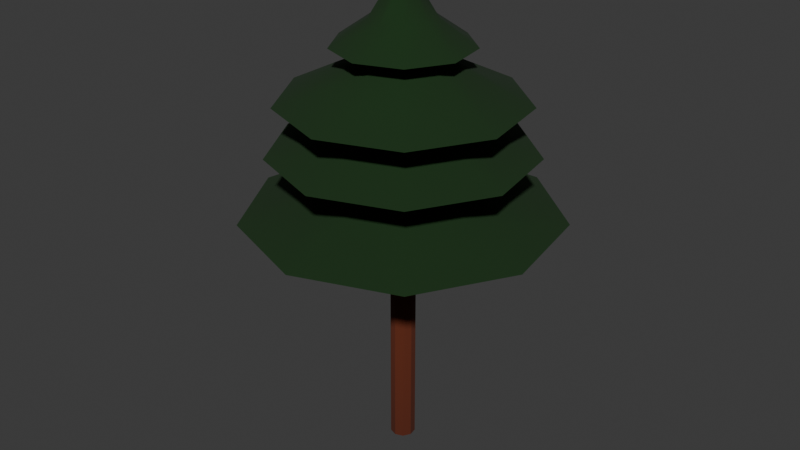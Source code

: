 # Source: blend.blend  (saved by Blender 4.4.32; exported with 4.5.12 LTS)
import bpy
from mathutils import Matrix  # noqa: F401  (used for matrix-valued properties, if any)

bpy.ops.wm.read_factory_settings(use_empty=True)
scene = bpy.context.scene
scene.name = 'Scene'

# ---- collections
col_collection = bpy.data.collections.new('Collection'); scene.collection.children.link(col_collection)

# ---- materials (node trees are filled in below, after node groups)
mat_material_006 = bpy.data.materials.new('Material.006')
mat_material_007 = bpy.data.materials.new('Material.007')

# ---- node groups
ng_smooth_by_angle = bpy.data.node_groups.new('Smooth by Angle', 'GeometryNodeTree')
_s = ng_smooth_by_angle.interface.new_socket(name='Mesh', in_out='OUTPUT', socket_type='NodeSocketGeometry')
_s = ng_smooth_by_angle.interface.new_socket(name='Mesh', in_out='INPUT', socket_type='NodeSocketGeometry')
_s = ng_smooth_by_angle.interface.new_socket(name='Angle', in_out='INPUT', socket_type='NodeSocketFloat')
_s.subtype = 'ANGLE'
_s.default_value = 0.5236
_s.min_value = 0.0
_s.max_value = 3.142
_s.description = 'Maximum face angle for smooth edges'
_s = ng_smooth_by_angle.interface.new_socket(name='Ignore Sharpness', in_out='INPUT', socket_type='NodeSocketBool')
_s.force_non_field = True
ng_smooth_by_angle.description = 'Set the sharpness of mesh edges based on the angle between the neighboring faces'
ng_smooth_by_angle.is_modifier = True
_N = ng_smooth_by_angle.nodes; _L = ng_smooth_by_angle.links
n0 = _N.new('GeometryNodeSetShadeSmooth'); n0.name = 'Set Shade Smooth'; n0.location = (120, -80)
n0.domain = 'EDGE'
n1 = _N.new('GeometryNodeSetShadeSmooth'); n1.name = 'Set Shade Smooth.001'; n1.location = (300, -80)
n2 = _N.new('NodeGroupOutput'); n2.name = 'Group Output'; n2.location = (480, -80)
n3 = _N.new('GeometryNodeInputMeshEdgeAngle'); n3.name = 'Edge Angle'; n3.location = (-440, -240)
n4 = _N.new('NodeGroupInput'); n4.name = 'Group Input'; n4.location = (-80, -80)
n5 = _N.new('GeometryNodeInputEdgeSmooth'); n5.name = 'Is Edge Smooth'; n5.location = (-260, -120)
n6 = _N.new('GeometryNodeInputShadeSmooth'); n6.name = 'Is Shade Smooth'; n6.location = (-440, -397)
n7 = _N.new('FunctionNodeCompare'); n7.name = 'Compare'; n7.location = (-260, -260)
n7.operation = 'LESS_EQUAL'
n7.inputs[6].default_value = (0.0, 0.0, 0.0, 0.0)
n7.inputs[7].default_value = (0.0, 0.0, 0.0, 0.0)
n8 = _N.new('FunctionNodeBooleanMath'); n8.name = 'Boolean Math.001'; n8.location = (-80, -260)
n9 = _N.new('NodeGroupInput'); n9.name = 'Group Input.001'; n9.location = (-440, -329)
n10 = _N.new('NodeGroupInput'); n10.name = 'Group Input.002'; n10.location = (-259, -189)
n11 = _N.new('FunctionNodeBooleanMath'); n11.name = 'Boolean Math'; n11.location = (-80, -149)
n11.operation = 'OR'
n12 = _N.new('FunctionNodeBooleanMath'); n12.name = 'Boolean Math.002'; n12.location = (-260, -380)
n12.operation = 'OR'
n13 = _N.new('NodeGroupInput'); n13.name = 'Group Input.003'; n13.location = (-440, -460)
_L.new(n3.outputs[0], n7.inputs[0])
_L.new(n1.outputs[0], n2.inputs[0])
_L.new(n9.outputs[1], n7.inputs[1])
_L.new(n7.outputs[0], n8.inputs[0])
_L.new(n4.outputs[0], n0.inputs[0])
_L.new(n0.outputs[0], n1.inputs[0])
_L.new(n8.outputs[0], n0.inputs[2])
_L.new(n10.outputs[2], n11.inputs[1])
_L.new(n5.outputs[0], n11.inputs[0])
_L.new(n11.outputs[0], n0.inputs[1])
_L.new(n13.outputs[2], n12.inputs[1])
_L.new(n6.outputs[0], n12.inputs[0])
_L.new(n12.outputs[0], n8.inputs[1])
n2.is_active_output = True

# ---- material node trees
mat_material_006.use_nodes = True; mat_material_006.node_tree.nodes.clear()
_N = mat_material_006.node_tree.nodes; _L = mat_material_006.node_tree.links
n0 = _N.new('ShaderNodeBsdfPrincipled'); n0.name = 'Principled BSDF'; n0.location = (10, 300)
n0.inputs[0].default_value = (0.09565, 0.01598, 0.003158, 1.0)
n0.inputs[2].default_value = 1.0
n1 = _N.new('ShaderNodeOutputMaterial'); n1.name = 'Material Output'; n1.location = (300, 300)
_L.new(n0.outputs[0], n1.inputs[0])
n1.is_active_output = True
mat_material_007.use_nodes = True; mat_material_007.node_tree.nodes.clear()
_N = mat_material_007.node_tree.nodes; _L = mat_material_007.node_tree.links
n0 = _N.new('ShaderNodeBsdfPrincipled'); n0.name = 'Principled BSDF'; n0.location = (10, 300)
n0.inputs[0].default_value = (0.004705, 0.03003, 0.003472, 1.0)
n0.inputs[2].default_value = 1.0
n1 = _N.new('ShaderNodeOutputMaterial'); n1.name = 'Material Output'; n1.location = (300, 300)
_L.new(n0.outputs[0], n1.inputs[0])
n1.is_active_output = True

# ---- world
world_world = bpy.data.worlds.new('World'); scene.world = world_world
world_world.use_nodes = True; world_world.node_tree.nodes.clear()
_N = world_world.node_tree.nodes; _L = world_world.node_tree.links
n0 = _N.new('ShaderNodeOutputWorld'); n0.name = 'World Output'; n0.location = (300, 300)
n1 = _N.new('ShaderNodeBackground'); n1.name = 'Background'; n1.location = (10, 300)
n1.inputs[0].default_value = (0.05088, 0.05088, 0.05088, 1.0)
_L.new(n1.outputs[0], n0.inputs[0])
n0.is_active_output = True
world_world.color = (0.05088, 0.05088, 0.05088)
world_world.sun_shadow_jitter_overblur = 0.0

# ---- meshes
me_cylinder = bpy.data.meshes.new('Cylinder')
me_cylinder.from_pydata([(3.298e-08, 0.232, -10.31), (4.09e-08, 1.0, 28.27), (0.1491, 0.1777, -10.31), (0.6428, 0.766, 28.27), (0.2285, 0.04029, -10.31), (0.9848, 0.1736, 28.27), (0.2009, -0.116, -10.31), (0.866, -0.5, 28.27), (0.07935, -0.218, -10.31), (0.342, -0.9397, 28.27), (-0.07935, -0.218, -10.31), (-0.342, -0.9397, 28.27), (-0.2009, -0.116, -10.31), (-0.866, -0.5, 28.27), (-0.2285, 0.04029, -10.31), (-0.9848, 0.1736, 28.27), (-0.1491, 0.1777, -10.31), (-0.6428, 0.766, 28.27), (4.09e-08, 1.0, -9.58), (4.09e-08, 1.0, -6.744), (4.09e-08, 1.0, -3.048), (4.09e-08, 1.0, 2.997), (0.6428, 0.766, 2.997), (0.6428, 0.766, -3.048), (0.6428, 0.766, -6.744), (0.6428, 0.766, -9.58), (0.9848, 0.1736, 2.997), (0.9848, 0.1736, -3.048), (0.9848, 0.1736, -6.744), (0.9848, 0.1736, -9.58), (0.866, -0.5, 2.997), (0.866, -0.5, -3.048), (0.866, -0.5, -6.744), (0.866, -0.5, -9.58), (0.342, -0.9397, 2.997), (0.342, -0.9397, -3.048), (0.342, -0.9397, -6.744), (0.342, -0.9397, -9.58), (-0.342, -0.9397, 2.997), (-0.342, -0.9397, -3.048), (-0.342, -0.9397, -6.744), (-0.342, -0.9397, -9.58), (-0.866, -0.5, 2.997), (-0.866, -0.5, -3.048), (-0.866, -0.5, -6.744), (-0.866, -0.5, -9.58), (-0.9848, 0.1736, 2.997), (-0.9848, 0.1736, -3.048), (-0.9848, 0.1736, -6.744), (-0.9848, 0.1736, -9.58), (-0.6428, 0.766, 2.997), (-0.6428, 0.766, -3.048), (-0.6428, 0.766, -6.744), (-0.6428, 0.766, -9.58), (1.123e-07, 7.342, 6.441), (4.719, 5.624, 6.441), (7.23, 1.275, 6.441), (6.358, -3.671, 6.441), (2.511, -6.899, 6.441), (-2.511, -6.899, 6.441), (-6.358, -3.671, 6.441), (-7.23, 1.275, 6.441), (-4.719, 5.624, 6.441), (1.502e-07, 12.49, 8.022), (8.027, 9.566, 8.022), (12.3, 2.168, 8.022), (10.81, -6.244, 8.022), (4.271, -11.73, 8.022), (-4.271, -11.73, 8.022), (-10.81, -6.244, 8.022), (-12.3, 2.168, 8.022), (-8.027, 9.566, 8.022), (8.367e-08, 5.904, 1.217), (3.795, 4.522, 1.217), (5.814, 1.025, 1.217), (5.113, -2.952, 1.217), (2.019, -5.548, 1.217), (-2.019, -5.548, 1.217), (-5.113, -2.952, 1.217), (-5.814, 1.025, 1.217), (-3.795, 4.522, 1.217), (1.413e-07, 10.28, 2.909), (6.61, 7.877, 2.909), (10.13, 1.786, 2.909), (8.905, -5.141, 2.909), (3.517, -9.663, 2.909), (-3.517, -9.663, 2.909), (-8.905, -5.141, 2.909), (-10.13, 1.786, 2.909), (-6.61, 7.877, 2.909), (4.577e-08, 3.965, -3.716), (2.549, 3.037, -3.716), (3.905, 0.6885, -3.716), (3.434, -1.982, -3.716), (1.356, -3.726, -3.716), (-1.356, -3.726, -3.716), (-3.434, -1.982, -3.716), (-3.905, 0.6885, -3.716), (-2.549, 3.037, -3.716), (1.381e-07, 9.53, -0.9602), (6.126, 7.301, -0.9602), (9.386, 1.655, -0.9602), (8.254, -4.765, -0.9602), (3.26, -8.956, -0.9602), (-3.26, -8.956, -0.9602), (-8.254, -4.765, -0.9602), (-9.386, 1.655, -0.9602), (-6.126, 7.301, -0.9602), (5.878e-08, 2.596, -7.058), (1.669, 1.989, -7.058), (2.556, 0.4508, -7.058), (2.248, -1.298, -7.058), (0.8879, -2.439, -7.058), (-0.8879, -2.439, -7.058), (-2.248, -1.298, -7.058), (-2.556, 0.4508, -7.058), (-1.669, 1.989, -7.058), (1.033e-07, 5.387, -5.109), (3.463, 4.126, -5.109), (5.305, 0.9354, -5.109), (4.665, -2.693, -5.109), (1.842, -5.062, -5.109), (-1.842, -5.062, -5.109), (-4.665, -2.693, -5.109), (-5.305, 0.9354, -5.109), (-3.463, 4.126, -5.109)], [], [(21, 1, 3, 22), (22, 3, 5, 26), (26, 5, 7, 30), (30, 7, 9, 34), (34, 9, 11, 38), (38, 11, 13, 42), (42, 13, 15, 46), (3, 1, 17, 15, 13, 11, 9, 7, 5), (46, 15, 17, 50), (50, 17, 1, 21), (0, 2, 4, 6, 8, 10, 12, 14, 16), (16, 53, 18, 0), (53, 52, 19, 18), (52, 51, 20, 19), (51, 50, 21, 20), (14, 49, 53, 16), (49, 48, 52, 53), (48, 47, 51, 52), (47, 46, 50, 51), (12, 45, 49, 14), (45, 44, 48, 49), (44, 43, 47, 48), (43, 42, 46, 47), (10, 41, 45, 12), (41, 40, 44, 45), (40, 39, 43, 44), (39, 38, 42, 43), (8, 37, 41, 10), (37, 36, 40, 41), (36, 35, 39, 40), (35, 34, 38, 39), (6, 33, 37, 8), (33, 32, 36, 37), (32, 31, 35, 36), (31, 30, 34, 35), (4, 29, 33, 6), (29, 28, 32, 33), (28, 27, 31, 32), (27, 26, 30, 31), (2, 25, 29, 4), (25, 24, 28, 29), (24, 23, 27, 28), (23, 22, 26, 27), (0, 18, 25, 2), (18, 19, 24, 25), (19, 20, 23, 24), (20, 21, 22, 23), (38, 34, 58, 59), (34, 30, 57, 58), (21, 50, 62, 54), (30, 26, 56, 57), (50, 46, 61, 62), (26, 22, 55, 56), (46, 42, 60, 61), (22, 21, 54, 55), (42, 38, 59, 60), (54, 62, 71, 63), (56, 55, 64, 65), (59, 58, 67, 68), (62, 61, 70, 71), (55, 54, 63, 64), (58, 57, 66, 67), (61, 60, 69, 70), (57, 56, 65, 66), (60, 59, 68, 69), (51, 20, 72, 80), (27, 31, 75, 74), (47, 51, 80, 79), (23, 27, 74, 73), (43, 47, 79, 78), (20, 23, 73, 72), (39, 43, 78, 77), (35, 39, 77, 76), (31, 35, 76, 75), (72, 73, 82, 81), (75, 76, 85, 84), (78, 79, 88, 87), (74, 75, 84, 83), (77, 78, 87, 86), (80, 72, 81, 89), (73, 74, 83, 82), (76, 77, 86, 85), (79, 80, 89, 88), (24, 28, 92, 91), (44, 48, 97, 96), (19, 24, 91, 90), (40, 44, 96, 95), (36, 40, 95, 94), (32, 36, 94, 93), (52, 19, 90, 98), (28, 32, 93, 92), (48, 52, 98, 97), (92, 93, 102, 101), (95, 96, 105, 104), (98, 90, 99, 107), (91, 92, 101, 100), (94, 95, 104, 103), (97, 98, 107, 106), (90, 91, 100, 99), (93, 94, 103, 102), (96, 97, 106, 105), (33, 37, 112, 111), (53, 18, 108, 116), (29, 33, 111, 110), (49, 53, 116, 115), (25, 29, 110, 109), (45, 49, 115, 114), (18, 25, 109, 108), (41, 45, 114, 113), (37, 41, 113, 112), (111, 112, 121, 120), (114, 115, 124, 123), (110, 111, 120, 119), (113, 114, 123, 122), (116, 108, 117, 125), (109, 110, 119, 118), (112, 113, 122, 121), (115, 116, 125, 124), (108, 109, 118, 117)])
me_cylinder.polygons.foreach_set('use_smooth', [True] * 119)
me_cylinder.polygons.foreach_set('material_index', [0, 0, 0, 0, 0, 0, 0, 0, 0, 0, 1, 1, 0, 0, 0, 1, 0, 0, 0, 1, 0, 0, 0, 1, 0, 0, 0, 1, 0, 0, 0, 1, 0, 0, 0, 1, 0, 0, 0, 1, 0, 0, 0, 1, 0, 0, 0, 1, 1, 1, 1, 1, 1, 1, 1, 1, 1, 1, 1, 1, 1, 1, 1, 1, 1, 1, 1, 1, 1, 1, 1, 1, 1, 1, 1, 1, 1, 1, 1, 1, 1, 1, 1, 1, 1, 1, 1, 1, 1, 1, 1, 1, 1, 1, 1, 1, 1, 1, 1, 1, 1, 1, 1, 1, 1, 1, 1, 1, 1, 1, 1, 1, 1, 1, 1, 1, 1, 1, 1])
_uv = me_cylinder.uv_layers.new(name='UVMap')
_uv.uv.foreach_set('vector', [1.0, 0.8025, 1.0, 1.0, 0.8889, 1.0, 0.8889, 0.8025, 0.8889, 0.8025, 0.8889, 1.0, 0.7778, 1.0, 0.7778, 0.8025, 0.7778, 0.8025, 0.7778, 1.0, 0.6667, 1.0, 0.6667, 0.8025, 0.6667, 0.8025, 0.6667, 1.0, 0.5556, 1.0, 0.5556, 0.8025, 0.5556, 0.8025, 0.5556, 1.0, 0.4444, 1.0, 0.4444, 0.8025, 0.4444, 0.8025, 0.4444, 1.0, 0.3333, 1.0, 0.3333, 0.8025, 0.3333, 0.8025, 0.3333, 1.0, 0.2222, 1.0, 0.2222, 0.8025, 0.4043, 0.4339, 0.25, 0.49, 0.09573, 0.4339, 0.01365, 0.2917, 0.04215, 0.13, 0.1679, 0.02447, 0.3321, 0.02447, 0.4578, 0.13, 0.4864, 0.2917, 0.2222, 0.8025, 0.2222, 1.0, 0.1111, 1.0, 0.1111, 0.8025, 0.1111, 0.8025, 0.1111, 1.0, 4.47e-08, 1.0, 4.47e-08, 0.8025, 1.0, 0.5, 0.8889, 0.5, 0.7778, 0.5, 0.6667, 0.5, 0.5556, 0.5, 0.4444, 0.5, 0.3333, 0.5, 0.2222, 0.5, 0.1111, 0.5, 0.1111, 0.5, 0.1111, 0.5025, 4.47e-08, 0.5025, 4.47e-08, 0.5, 0.1111, 0.5025, 0.1111, 0.6025, 4.47e-08, 0.6025, 4.47e-08, 0.5025, 0.1111, 0.6025, 0.1111, 0.7025, 4.47e-08, 0.7025, 4.47e-08, 0.6025, 0.1111, 0.7025, 0.1111, 0.8025, 4.47e-08, 0.8025, 4.47e-08, 0.7025, 0.2222, 0.5, 0.2222, 0.5025, 0.1111, 0.5025, 0.1111, 0.5, 0.2222, 0.5025, 0.2222, 0.6025, 0.1111, 0.6025, 0.1111, 0.5025, 0.2222, 0.6025, 0.2222, 0.7025, 0.1111, 0.7025, 0.1111, 0.6025, 0.2222, 0.7025, 0.2222, 0.8025, 0.1111, 0.8025, 0.1111, 0.7025, 0.3333, 0.5, 0.3333, 0.5025, 0.2222, 0.5025, 0.2222, 0.5, 0.3333, 0.5025, 0.3333, 0.6025, 0.2222, 0.6025, 0.2222, 0.5025, 0.3333, 0.6025, 0.3333, 0.7025, 0.2222, 0.7025, 0.2222, 0.6025, 0.3333, 0.7025, 0.3333, 0.8025, 0.2222, 0.8025, 0.2222, 0.7025, 0.4444, 0.5, 0.4444, 0.5025, 0.3333, 0.5025, 0.3333, 0.5, 0.4444, 0.5025, 0.4444, 0.6025, 0.3333, 0.6025, 0.3333, 0.5025, 0.4444, 0.6025, 0.4444, 0.7025, 0.3333, 0.7025, 0.3333, 0.6025, 0.4444, 0.7025, 0.4444, 0.8025, 0.3333, 0.8025, 0.3333, 0.7025, 0.5556, 0.5, 0.5556, 0.5025, 0.4444, 0.5025, 0.4444, 0.5, 0.5556, 0.5025, 0.5556, 0.6025, 0.4444, 0.6025, 0.4444, 0.5025, 0.5556, 0.6025, 0.5556, 0.7025, 0.4444, 0.7025, 0.4444, 0.6025, 0.5556, 0.7025, 0.5556, 0.8025, 0.4444, 0.8025, 0.4444, 0.7025, 0.6667, 0.5, 0.6667, 0.5025, 0.5556, 0.5025, 0.5556, 0.5, 0.6667, 0.5025, 0.6667, 0.6025, 0.5556, 0.6025, 0.5556, 0.5025, 0.6667, 0.6025, 0.6667, 0.7025, 0.5556, 0.7025, 0.5556, 0.6025, 0.6667, 0.7025, 0.6667, 0.8025, 0.5556, 0.8025, 0.5556, 0.7025, 0.7778, 0.5, 0.7778, 0.5025, 0.6667, 0.5025, 0.6667, 0.5, 0.7778, 0.5025, 0.7778, 0.6025, 0.6667, 0.6025, 0.6667, 0.5025, 0.7778, 0.6025, 0.7778, 0.7025, 0.6667, 0.7025, 0.6667, 0.6025, 0.7778, 0.7025, 0.7778, 0.8025, 0.6667, 0.8025, 0.6667, 0.7025, 0.8889, 0.5, 0.8889, 0.5025, 0.7778, 0.5025, 0.7778, 0.5, 0.8889, 0.5025, 0.8889, 0.6025, 0.7778, 0.6025, 0.7778, 0.5025, 0.8889, 0.6025, 0.8889, 0.7025, 0.7778, 0.7025, 0.7778, 0.6025, 0.8889, 0.7025, 0.8889, 0.8025, 0.7778, 0.8025, 0.7778, 0.7025, 1.0, 0.5, 1.0, 0.5025, 0.8889, 0.5025, 0.8889, 0.5, 1.0, 0.5025, 1.0, 0.6025, 0.8889, 0.6025, 0.8889, 0.5025, 1.0, 0.6025, 1.0, 0.7025, 0.8889, 0.7025, 0.8889, 0.6025, 1.0, 0.7025, 1.0, 0.8025, 0.8889, 0.8025, 0.8889, 0.7025, 0.4444, 0.8025, 0.5556, 0.8025, 0.5556, 0.8025, 0.4444, 0.8025, 0.5556, 0.8025, 0.6667, 0.8025, 0.6667, 0.8025, 0.5556, 0.8025, 4.47e-08, 0.8025, 0.1111, 0.8025, 0.1111, 0.8025, 4.47e-08, 0.8025, 0.6667, 0.8025, 0.7778, 0.8025, 0.7778, 0.8025, 0.6667, 0.8025, 0.1111, 0.8025, 0.2222, 0.8025, 0.2222, 0.8025, 0.1111, 0.8025, 0.7778, 0.8025, 0.8889, 0.8025, 0.8889, 0.8025, 0.7778, 0.8025, 0.2222, 0.8025, 0.3333, 0.8025, 0.3333, 0.8025, 0.2222, 0.8025, 0.8889, 0.8025, 1.0, 0.8025, 1.0, 0.8025, 0.8889, 0.8025, 0.3333, 0.8025, 0.4444, 0.8025, 0.4444, 0.8025, 0.3333, 0.8025, 4.47e-08, 0.8025, 0.1111, 0.8025, 0.1111, 0.8025, 4.47e-08, 0.8025, 0.7778, 0.8025, 0.8889, 0.8025, 0.8889, 0.8025, 0.7778, 0.8025, 0.4444, 0.8025, 0.5556, 0.8025, 0.5556, 0.8025, 0.4444, 0.8025, 0.1111, 0.8025, 0.2222, 0.8025, 0.2222, 0.8025, 0.1111, 0.8025, 0.8889, 0.8025, 1.0, 0.8025, 1.0, 0.8025, 0.8889, 0.8025, 0.5556, 0.8025, 0.6667, 0.8025, 0.6667, 0.8025, 0.5556, 0.8025, 0.2222, 0.8025, 0.3333, 0.8025, 0.3333, 0.8025, 0.2222, 0.8025, 0.6667, 0.8025, 0.7778, 0.8025, 0.7778, 0.8025, 0.6667, 0.8025, 0.3333, 0.8025, 0.4444, 0.8025, 0.4444, 0.8025, 0.3333, 0.8025, 0.1111, 0.7025, 4.47e-08, 0.7025, 4.47e-08, 0.7025, 0.1111, 0.7025, 0.7778, 0.7025, 0.6667, 0.7025, 0.6667, 0.7025, 0.7778, 0.7025, 0.2222, 0.7025, 0.1111, 0.7025, 0.1111, 0.7025, 0.2222, 0.7025, 0.8889, 0.7025, 0.7778, 0.7025, 0.7778, 0.7025, 0.8889, 0.7025, 0.3333, 0.7025, 0.2222, 0.7025, 0.2222, 0.7025, 0.3333, 0.7025, 1.0, 0.7025, 0.8889, 0.7025, 0.8889, 0.7025, 1.0, 0.7025, 0.4444, 0.7025, 0.3333, 0.7025, 0.3333, 0.7025, 0.4444, 0.7025, 0.5556, 0.7025, 0.4444, 0.7025, 0.4444, 0.7025, 0.5556, 0.7025, 0.6667, 0.7025, 0.5556, 0.7025, 0.5556, 0.7025, 0.6667, 0.7025, 1.0, 0.7025, 0.8889, 0.7025, 0.8889, 0.7025, 1.0, 0.7025, 0.6667, 0.7025, 0.5556, 0.7025, 0.5556, 0.7025, 0.6667, 0.7025, 0.3333, 0.7025, 0.2222, 0.7025, 0.2222, 0.7025, 0.3333, 0.7025, 0.7778, 0.7025, 0.6667, 0.7025, 0.6667, 0.7025, 0.7778, 0.7025, 0.4444, 0.7025, 0.3333, 0.7025, 0.3333, 0.7025, 0.4444, 0.7025, 0.1111, 0.7025, 4.47e-08, 0.7025, 4.47e-08, 0.7025, 0.1111, 0.7025, 0.8889, 0.7025, 0.7778, 0.7025, 0.7778, 0.7025, 0.8889, 0.7025, 0.5556, 0.7025, 0.4444, 0.7025, 0.4444, 0.7025, 0.5556, 0.7025, 0.2222, 0.7025, 0.1111, 0.7025, 0.1111, 0.7025, 0.2222, 0.7025, 0.8889, 0.6025, 0.7778, 0.6025, 0.7778, 0.6025, 0.8889, 0.6025, 0.3333, 0.6025, 0.2222, 0.6025, 0.2222, 0.6025, 0.3333, 0.6025, 1.0, 0.6025, 0.8889, 0.6025, 0.8889, 0.6025, 1.0, 0.6025, 0.4444, 0.6025, 0.3333, 0.6025, 0.3333, 0.6025, 0.4444, 0.6025, 0.5556, 0.6025, 0.4444, 0.6025, 0.4444, 0.6025, 0.5556, 0.6025, 0.6667, 0.6025, 0.5556, 0.6025, 0.5556, 0.6025, 0.6667, 0.6025, 0.1111, 0.6025, 4.47e-08, 0.6025, 4.47e-08, 0.6025, 0.1111, 0.6025, 0.7778, 0.6025, 0.6667, 0.6025, 0.6667, 0.6025, 0.7778, 0.6025, 0.2222, 0.6025, 0.1111, 0.6025, 0.1111, 0.6025, 0.2222, 0.6025, 0.7778, 0.6025, 0.6667, 0.6025, 0.6667, 0.6025, 0.7778, 0.6025, 0.4444, 0.6025, 0.3333, 0.6025, 0.3333, 0.6025, 0.4444, 0.6025, 0.1111, 0.6025, 4.47e-08, 0.6025, 4.47e-08, 0.6025, 0.1111, 0.6025, 0.8889, 0.6025, 0.7778, 0.6025, 0.7778, 0.6025, 0.8889, 0.6025, 0.5556, 0.6025, 0.4444, 0.6025, 0.4444, 0.6025, 0.5556, 0.6025, 0.2222, 0.6025, 0.1111, 0.6025, 0.1111, 0.6025, 0.2222, 0.6025, 1.0, 0.6025, 0.8889, 0.6025, 0.8889, 0.6025, 1.0, 0.6025, 0.6667, 0.6025, 0.5556, 0.6025, 0.5556, 0.6025, 0.6667, 0.6025, 0.3333, 0.6025, 0.2222, 0.6025, 0.2222, 0.6025, 0.3333, 0.6025, 0.6667, 0.5025, 0.5556, 0.5025, 0.5556, 0.5025, 0.6667, 0.5025, 0.1111, 0.5025, 4.47e-08, 0.5025, 4.47e-08, 0.5025, 0.1111, 0.5025, 0.7778, 0.5025, 0.6667, 0.5025, 0.6667, 0.5025, 0.7778, 0.5025, 0.2222, 0.5025, 0.1111, 0.5025, 0.1111, 0.5025, 0.2222, 0.5025, 0.8889, 0.5025, 0.7778, 0.5025, 0.7778, 0.5025, 0.8889, 0.5025, 0.3333, 0.5025, 0.2222, 0.5025, 0.2222, 0.5025, 0.3333, 0.5025, 1.0, 0.5025, 0.8889, 0.5025, 0.8889, 0.5025, 1.0, 0.5025, 0.4444, 0.5025, 0.3333, 0.5025, 0.3333, 0.5025, 0.4444, 0.5025, 0.5556, 0.5025, 0.4444, 0.5025, 0.4444, 0.5025, 0.5556, 0.5025, 0.6667, 0.5025, 0.5556, 0.5025, 0.5556, 0.5025, 0.6667, 0.5025, 0.3333, 0.5025, 0.2222, 0.5025, 0.2222, 0.5025, 0.3333, 0.5025, 0.7778, 0.5025, 0.6667, 0.5025, 0.6667, 0.5025, 0.7778, 0.5025, 0.4444, 0.5025, 0.3333, 0.5025, 0.3333, 0.5025, 0.4444, 0.5025, 0.1111, 0.5025, 4.47e-08, 0.5025, 4.47e-08, 0.5025, 0.1111, 0.5025, 0.8889, 0.5025, 0.7778, 0.5025, 0.7778, 0.5025, 0.8889, 0.5025, 0.5556, 0.5025, 0.4444, 0.5025, 0.4444, 0.5025, 0.5556, 0.5025, 0.2222, 0.5025, 0.1111, 0.5025, 0.1111, 0.5025, 0.2222, 0.5025, 1.0, 0.5025, 0.8889, 0.5025, 0.8889, 0.5025, 1.0, 0.5025])
me_cylinder.materials.append(mat_material_006)
me_cylinder.materials.append(mat_material_007)
me_cylinder.update()

# ---- objects
ob_cylinder = bpy.data.objects.new('Cylinder', me_cylinder)

# ---- transforms, parenting, visibility, modifiers, constraints
ob_cylinder.location = (0.0, 0.0, 0.0)
ob_cylinder.scale = (-0.3124, -0.3124, -0.3124)
_m = ob_cylinder.modifiers.new('Smooth by Angle', 'NODES')
_m.node_group = ng_smooth_by_angle
_m.use_pin_to_last = True
_m.show_group_selector = False

# ---- collection membership
col_collection.objects.link(ob_cylinder)

# ---- scene / render settings (as saved in the file)
scene.frame_start = 1; scene.frame_end = 250; scene.frame_set(1)
scene.render.engine = 'BLENDER_EEVEE_NEXT'
bpy.context.view_layer.update()

# ---- added for rendering (the .blend has no active camera and no usable light): camera, sun
cam_auto = bpy.data.cameras.new('AutoCamera')
cam_auto.lens = 50.0
cam_auto.sensor_width = 36.0
cam_auto.clip_end = 1000.0
ob_auto_camera = bpy.data.objects.new('AutoCamera', cam_auto)
scene.collection.objects.link(ob_auto_camera)
ob_auto_camera.location = (14.9651, -18.0757, 9.16611)
ob_auto_camera.rotation_euler = (1.09748, -7.21219e-08, 0.694738)
scene.camera = ob_auto_camera
light_auto_sun = bpy.data.lights.new('AutoSun', 'SUN')
light_auto_sun.energy = 3.0
light_auto_sun.angle = 0.0523599
ob_auto_sun = bpy.data.objects.new('AutoSun', light_auto_sun)
scene.collection.objects.link(ob_auto_sun)
ob_auto_sun.rotation_euler = (0.872665, 0.174533, 0.523599)
bpy.context.view_layer.update()
